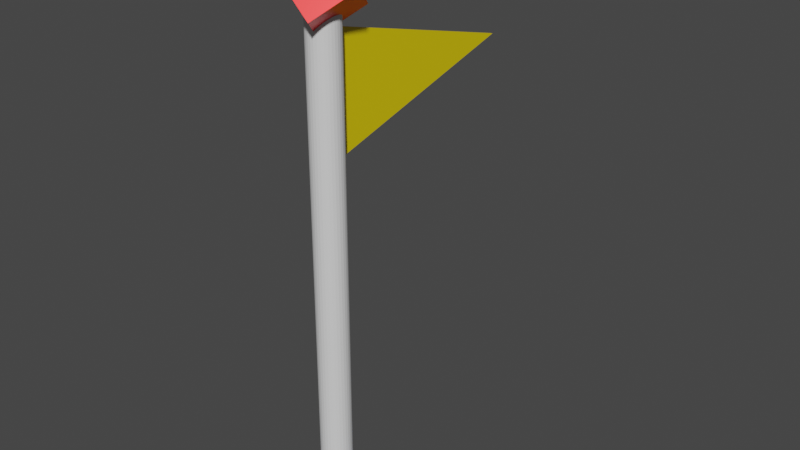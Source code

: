 # Source: yellow_flag.blend  (saved by Blender 2.91.10; exported with 4.5.12 LTS)
import bpy
from mathutils import Matrix  # noqa: F401  (used for matrix-valued properties, if any)

bpy.ops.wm.read_factory_settings(use_empty=True)
scene = bpy.context.scene
scene.name = 'Scene'

# ---- collections
col_collection = bpy.data.collections.new('Collection'); scene.collection.children.link(col_collection)

# ---- materials (node trees are filled in below, after node groups)
mat_material_001 = bpy.data.materials.new('Material.001')
mat_material_001.use_transparent_shadow = False
mat_material_002 = bpy.data.materials.new('Material.002')
mat_material_002.use_transparent_shadow = False
mat_material_003 = bpy.data.materials.new('Material.003')
mat_material_003.use_transparent_shadow = False
mat_material = bpy.data.materials.new('Material')
mat_material.alpha_threshold = 0.0
mat_material.use_transparent_shadow = False
mat_material.line_color = (0.0, 0.0, 0.0, 1.0)

# ---- material node trees
mat_material_001.use_nodes = True; mat_material_001.node_tree.nodes.clear()
_N = mat_material_001.node_tree.nodes; _L = mat_material_001.node_tree.links
n0 = _N.new('ShaderNodeBsdfPrincipled'); n0.name = 'Principled BSDF'; n0.location = (10, 300)
n0.distribution = 'GGX'
n0.subsurface_method = 'BURLEY'
n0.inputs[0].default_value = (0.07483, 0.3142, 0.89, 1.0)
n0.inputs[3].default_value = 1.45
n0.inputs[27].default_value = (0.0, 0.0, 0.0, 1.0)
n0.inputs[28].default_value = 1.0
n1 = _N.new('ShaderNodeOutputMaterial'); n1.name = 'Material Output'; n1.location = (300, 300)
_L.new(n0.outputs[0], n1.inputs[0])
n1.is_active_output = True
mat_material_002.use_nodes = True; mat_material_002.node_tree.nodes.clear()
_N = mat_material_002.node_tree.nodes; _L = mat_material_002.node_tree.links
n0 = _N.new('ShaderNodeBsdfPrincipled'); n0.name = 'Principled BSDF'; n0.location = (10, 300)
n0.distribution = 'GGX'
n0.subsurface_method = 'BURLEY'
n0.inputs[3].default_value = 1.45
n0.inputs[27].default_value = (0.0, 0.0, 0.0, 1.0)
n0.inputs[28].default_value = 1.0
n1 = _N.new('ShaderNodeOutputMaterial'); n1.name = 'Material Output'; n1.location = (300, 300)
_L.new(n0.outputs[0], n1.inputs[0])
n1.is_active_output = True
mat_material_003.use_nodes = True; mat_material_003.node_tree.nodes.clear()
_N = mat_material_003.node_tree.nodes; _L = mat_material_003.node_tree.links
n0 = _N.new('ShaderNodeBsdfPrincipled'); n0.name = 'Principled BSDF'; n0.location = (10, 300)
n0.distribution = 'GGX'
n0.subsurface_method = 'BURLEY'
n0.inputs[0].default_value = (0.8, 0.6075, 0.0, 1.0)
n0.inputs[3].default_value = 1.45
n0.inputs[27].default_value = (0.0, 0.0, 0.0, 1.0)
n0.inputs[28].default_value = 1.0
n1 = _N.new('ShaderNodeOutputMaterial'); n1.name = 'Material Output'; n1.location = (300, 300)
_L.new(n0.outputs[0], n1.inputs[0])
n1.is_active_output = True
mat_material.use_nodes = True; mat_material.node_tree.nodes.clear()
_N = mat_material.node_tree.nodes; _L = mat_material.node_tree.links
n0 = _N.new('ShaderNodeOutputMaterial'); n0.name = 'Material Output'; n0.location = (300, 300)
n1 = _N.new('ShaderNodeBsdfPrincipled'); n1.name = 'Principled BSDF'; n1.location = (10, 300)
n1.distribution = 'GGX'
n1.subsurface_method = 'BURLEY'
n1.inputs[0].default_value = (1.0, 0.0, 0.0, 1.0)
n1.inputs[1].default_value = 0.3307
n1.inputs[2].default_value = 0.4
n1.inputs[3].default_value = 1.45
n1.inputs[27].default_value = (0.0, 0.0, 0.0, 1.0)
n1.inputs[28].default_value = 1.0
_L.new(n1.outputs[0], n0.inputs[0])
n0.is_active_output = True

# ---- world
world_world = bpy.data.worlds.new('World'); scene.world = world_world
world_world.use_nodes = True; world_world.node_tree.nodes.clear()
_N = world_world.node_tree.nodes; _L = world_world.node_tree.links
n0 = _N.new('ShaderNodeOutputWorld'); n0.name = 'World Output'; n0.location = (300, 300)
n1 = _N.new('ShaderNodeBackground'); n1.name = 'Background'; n1.location = (10, 300)
n1.inputs[0].default_value = (0.05088, 0.05088, 0.05088, 1.0)
_L.new(n1.outputs[0], n0.inputs[0])
n0.is_active_output = True
world_world.color = (0.05088, 0.05088, 0.05088)
world_world.use_sun_shadow = False
world_world.sun_shadow_jitter_overblur = 0.0

# ---- meshes
me_cube = bpy.data.meshes.new('Cube')
me_cube.from_pydata([(1.0, 1.0, 1.0), (1.0, 1.0, -1.0), (1.0, -1.0, 1.0), (1.0, -1.0, -1.0), (-1.0, 1.0, 1.0), (-1.0, 1.0, -1.0), (-1.0, -1.0, 1.0), (-1.0, -1.0, -1.0)], [], [(0, 4, 6, 2), (3, 2, 6, 7), (7, 6, 4, 5), (5, 1, 3, 7), (1, 0, 2, 3), (5, 4, 0, 1)])
_uv = me_cube.uv_layers.new(name='UVMap')
_uv.uv.foreach_set('vector', [0.625, 0.5, 0.875, 0.5, 0.875, 0.75, 0.625, 0.75, 0.375, 0.75, 0.625, 0.75, 0.625, 1.0, 0.375, 1.0, 0.375, 0.0, 0.625, 0.0, 0.625, 0.25, 0.375, 0.25, 0.125, 0.5, 0.375, 0.5, 0.375, 0.75, 0.125, 0.75, 0.375, 0.5, 0.625, 0.5, 0.625, 0.75, 0.375, 0.75, 0.375, 0.25, 0.625, 0.25, 0.625, 0.5, 0.375, 0.5])
me_cube.materials.append(mat_material_001)
me_cube.use_remesh_preserve_volume = False
me_cube.use_remesh_preserve_attributes = False
me_cube.use_mirror_vertex_groups = False
me_cube.update()
me_cylinder = bpy.data.meshes.new('Cylinder')
me_cylinder.from_pydata([(0.0, 1.0, -1.0), (0.0, 1.0, 1.0), (0.1951, 0.9808, -1.0), (0.1951, 0.9808, 1.0), (0.3827, 0.9239, -1.0), (0.3827, 0.9239, 1.0), (0.5556, 0.8315, -1.0), (0.5556, 0.8315, 1.0), (0.7071, 0.7071, -1.0), (0.7071, 0.7071, 1.0), (0.8315, 0.5556, -1.0), (0.8315, 0.5556, 1.0), (0.9239, 0.3827, -1.0), (0.9239, 0.3827, 1.0), (0.9808, 0.1951, -1.0), (0.9808, 0.1951, 1.0), (1.0, 7.55e-08, -1.0), (1.0, 7.55e-08, 1.0), (0.9808, -0.1951, -1.0), (0.9808, -0.1951, 1.0), (0.9239, -0.3827, -1.0), (0.9239, -0.3827, 1.0), (0.8315, -0.5556, -1.0), (0.8315, -0.5556, 1.0), (0.7071, -0.7071, -1.0), (0.7071, -0.7071, 1.0), (0.5556, -0.8315, -1.0), (0.5556, -0.8315, 1.0), (0.3827, -0.9239, -1.0), (0.3827, -0.9239, 1.0), (0.1951, -0.9808, -1.0), (0.1951, -0.9808, 1.0), (-3.258e-07, -1.0, -1.0), (-3.258e-07, -1.0, 1.0), (-0.1951, -0.9808, -1.0), (-0.1951, -0.9808, 1.0), (-0.3827, -0.9239, -1.0), (-0.3827, -0.9239, 1.0), (-0.5556, -0.8315, -1.0), (-0.5556, -0.8315, 1.0), (-0.7071, -0.7071, -1.0), (-0.7071, -0.7071, 1.0), (-0.8315, -0.5556, -1.0), (-0.8315, -0.5556, 1.0), (-0.9239, -0.3827, -1.0), (-0.9239, -0.3827, 1.0), (-0.9808, -0.1951, -1.0), (-0.9808, -0.1951, 1.0), (-1.0, 9.656e-07, -1.0), (-1.0, 9.656e-07, 1.0), (-0.9808, 0.1951, -1.0), (-0.9808, 0.1951, 1.0), (-0.9239, 0.3827, -1.0), (-0.9239, 0.3827, 1.0), (-0.8315, 0.5556, -1.0), (-0.8315, 0.5556, 1.0), (-0.7071, 0.7071, -1.0), (-0.7071, 0.7071, 1.0), (-0.5556, 0.8315, -1.0), (-0.5556, 0.8315, 1.0), (-0.3827, 0.9239, -1.0), (-0.3827, 0.9239, 1.0), (-0.1951, 0.9808, -1.0), (-0.1951, 0.9808, 1.0)], [], [(0, 1, 3, 2), (2, 3, 5, 4), (4, 5, 7, 6), (6, 7, 9, 8), (8, 9, 11, 10), (10, 11, 13, 12), (12, 13, 15, 14), (14, 15, 17, 16), (16, 17, 19, 18), (18, 19, 21, 20), (20, 21, 23, 22), (22, 23, 25, 24), (24, 25, 27, 26), (26, 27, 29, 28), (28, 29, 31, 30), (30, 31, 33, 32), (32, 33, 35, 34), (34, 35, 37, 36), (36, 37, 39, 38), (38, 39, 41, 40), (40, 41, 43, 42), (42, 43, 45, 44), (44, 45, 47, 46), (46, 47, 49, 48), (48, 49, 51, 50), (50, 51, 53, 52), (52, 53, 55, 54), (54, 55, 57, 56), (56, 57, 59, 58), (58, 59, 61, 60), (3, 1, 63, 61, 59, 57, 55, 53, 51, 49, 47, 45, 43, 41, 39, 37, 35, 33, 31, 29, 27, 25, 23, 21, 19, 17, 15, 13, 11, 9, 7, 5), (60, 61, 63, 62), (62, 63, 1, 0), (0, 2, 4, 6, 8, 10, 12, 14, 16, 18, 20, 22, 24, 26, 28, 30, 32, 34, 36, 38, 40, 42, 44, 46, 48, 50, 52, 54, 56, 58, 60, 62)])
_uv = me_cylinder.uv_layers.new(name='UVMap')
_uv.uv.foreach_set('vector', [1.0, 0.5, 1.0, 1.0, 0.9688, 1.0, 0.9688, 0.5, 0.9688, 0.5, 0.9688, 1.0, 0.9375, 1.0, 0.9375, 0.5, 0.9375, 0.5, 0.9375, 1.0, 0.9062, 1.0, 0.9062, 0.5, 0.9062, 0.5, 0.9062, 1.0, 0.875, 1.0, 0.875, 0.5, 0.875, 0.5, 0.875, 1.0, 0.8438, 1.0, 0.8438, 0.5, 0.8438, 0.5, 0.8438, 1.0, 0.8125, 1.0, 0.8125, 0.5, 0.8125, 0.5, 0.8125, 1.0, 0.7812, 1.0, 0.7812, 0.5, 0.7812, 0.5, 0.7812, 1.0, 0.75, 1.0, 0.75, 0.5, 0.75, 0.5, 0.75, 1.0, 0.7188, 1.0, 0.7188, 0.5, 0.7188, 0.5, 0.7188, 1.0, 0.6875, 1.0, 0.6875, 0.5, 0.6875, 0.5, 0.6875, 1.0, 0.6562, 1.0, 0.6562, 0.5, 0.6562, 0.5, 0.6562, 1.0, 0.625, 1.0, 0.625, 0.5, 0.625, 0.5, 0.625, 1.0, 0.5938, 1.0, 0.5938, 0.5, 0.5938, 0.5, 0.5938, 1.0, 0.5625, 1.0, 0.5625, 0.5, 0.5625, 0.5, 0.5625, 1.0, 0.5312, 1.0, 0.5312, 0.5, 0.5312, 0.5, 0.5312, 1.0, 0.5, 1.0, 0.5, 0.5, 0.5, 0.5, 0.5, 1.0, 0.4688, 1.0, 0.4688, 0.5, 0.4688, 0.5, 0.4688, 1.0, 0.4375, 1.0, 0.4375, 0.5, 0.4375, 0.5, 0.4375, 1.0, 0.4062, 1.0, 0.4062, 0.5, 0.4062, 0.5, 0.4062, 1.0, 0.375, 1.0, 0.375, 0.5, 0.375, 0.5, 0.375, 1.0, 0.3438, 1.0, 0.3438, 0.5, 0.3438, 0.5, 0.3438, 1.0, 0.3125, 1.0, 0.3125, 0.5, 0.3125, 0.5, 0.3125, 1.0, 0.2812, 1.0, 0.2812, 0.5, 0.2812, 0.5, 0.2812, 1.0, 0.25, 1.0, 0.25, 0.5, 0.25, 0.5, 0.25, 1.0, 0.2188, 1.0, 0.2188, 0.5, 0.2188, 0.5, 0.2188, 1.0, 0.1875, 1.0, 0.1875, 0.5, 0.1875, 0.5, 0.1875, 1.0, 0.1562, 1.0, 0.1562, 0.5, 0.1562, 0.5, 0.1562, 1.0, 0.125, 1.0, 0.125, 0.5, 0.125, 0.5, 0.125, 1.0, 0.09375, 1.0, 0.09375, 0.5, 0.09375, 0.5, 0.09375, 1.0, 0.0625, 1.0, 0.0625, 0.5, 0.2968, 0.4854, 0.25, 0.49, 0.2032, 0.4854, 0.1582, 0.4717, 0.1167, 0.4496, 0.08029, 0.4197, 0.05045, 0.3833, 0.02827, 0.3418, 0.01461, 0.2968, 0.01, 0.25, 0.01461, 0.2032, 0.02827, 0.1582, 0.05045, 0.1167, 0.08029, 0.08029, 0.1167, 0.05045, 0.1582, 0.02827, 0.2032, 0.01461, 0.25, 0.01, 0.2968, 0.01461, 0.3418, 0.02827, 0.3833, 0.05045, 0.4197, 0.08029, 0.4496, 0.1167, 0.4717, 0.1582, 0.4854, 0.2032, 0.49, 0.25, 0.4854, 0.2968, 0.4717, 0.3418, 0.4496, 0.3833, 0.4197, 0.4197, 0.3833, 0.4496, 0.3418, 0.4717, 0.0625, 0.5, 0.0625, 1.0, 0.03125, 1.0, 0.03125, 0.5, 0.03125, 0.5, 0.03125, 1.0, 0.0, 1.0, 0.0, 0.5, 0.75, 0.49, 0.7968, 0.4854, 0.8418, 0.4717, 0.8833, 0.4496, 0.9197, 0.4197, 0.9496, 0.3833, 0.9717, 0.3418, 0.9854, 0.2968, 0.99, 0.25, 0.9854, 0.2032, 0.9717, 0.1582, 0.9496, 0.1167, 0.9197, 0.08029, 0.8833, 0.05045, 0.8418, 0.02827, 0.7968, 0.01461, 0.75, 0.01, 0.7032, 0.01461, 0.6582, 0.02827, 0.6167, 0.05045, 0.5803, 0.08029, 0.5504, 0.1167, 0.5283, 0.1582, 0.5146, 0.2032, 0.51, 0.25, 0.5146, 0.2968, 0.5283, 0.3418, 0.5504, 0.3833, 0.5803, 0.4197, 0.6167, 0.4496, 0.6582, 0.4717, 0.7032, 0.4854])
me_cylinder.materials.append(mat_material_002)
me_cylinder.use_remesh_fix_poles = True
me_cylinder.use_remesh_preserve_attributes = False
me_cylinder.use_mirror_vertex_groups = False
me_cylinder.update()
me_cube_004 = bpy.data.meshes.new('Cube.004')
me_cube_004.from_pydata([(0.02065, -0.415, -0.6225), (0.02065, 0.83, 0.0), (0.02065, -0.415, 0.6225), (-0.02065, 0.83, 0.0), (-0.02065, -0.415, -0.6225), (-0.02065, -0.415, 0.6225)], [], [(0, 1, 2), (4, 5, 3), (4, 0, 2, 5), (2, 1, 3, 5), (3, 1, 0, 4)])
_uv = me_cube_004.uv_layers.new(name='UVMap')
_uv.uv.foreach_set('vector', [0.901, 0.1106, 0.5021, 0.9085, 0.1031, 0.1106, 0.4109, 0.7102, 0.5879, 0.7102, 0.4994, 0.5332, 0.75, 0.49, 0.75, 0.49, 0.75, 0.01, 0.75, 0.01, 0.25, 0.01, 0.25, 0.25, 0.25, 0.25, 0.25, 0.01, 0.25, 0.25, 0.25, 0.25, 0.25, 0.49, 0.25, 0.49])
me_cube_004.materials.append(mat_material_003)
me_cube_004.use_remesh_fix_poles = True
me_cube_004.use_remesh_preserve_attributes = False
me_cube_004.use_mirror_vertex_groups = False
me_cube_004.update()
me_cube_005 = bpy.data.meshes.new('Cube.005')
me_cube_005.from_pydata([(-1.0, -1.0, -1.0), (-1.0, -1.0, 1.0), (-1.0, 1.0, -1.0), (-1.0, 1.0, 1.0), (1.0, -1.0, -1.0), (1.0, -1.0, 1.0), (1.0, 1.0, -1.0), (1.0, 1.0, 1.0)], [], [(0, 1, 3, 2), (2, 3, 7, 6), (6, 7, 5, 4), (4, 5, 1, 0), (2, 6, 4, 0), (7, 3, 1, 5)])
_uv = me_cube_005.uv_layers.new(name='UVMap')
_uv.uv.foreach_set('vector', [0.375, 0.0, 0.625, 0.0, 0.625, 0.25, 0.375, 0.25, 0.375, 0.25, 0.625, 0.25, 0.625, 0.5, 0.375, 0.5, 0.375, 0.5, 0.625, 0.5, 0.625, 0.75, 0.375, 0.75, 0.375, 0.75, 0.625, 0.75, 0.625, 1.0, 0.375, 1.0, 0.125, 0.5, 0.375, 0.5, 0.375, 0.75, 0.125, 0.75, 0.625, 0.5, 0.875, 0.5, 0.875, 0.75, 0.625, 0.75])
me_cube_005.materials.append(mat_material)
me_cube_005.use_remesh_fix_poles = True
me_cube_005.use_remesh_preserve_attributes = False
me_cube_005.use_mirror_vertex_groups = False
me_cube_005.update()

# ---- objects
ob_cube = bpy.data.objects.new('Cube', me_cube)
ob_cylinder = bpy.data.objects.new('Cylinder', me_cylinder)
ob_cube_001 = bpy.data.objects.new('Cube.001', me_cube_004)
ob_cube_002 = bpy.data.objects.new('Cube.002', me_cube_005)

# ---- transforms, parenting, visibility, modifiers, constraints
ob_cube.location = (0.0, 0.0, 0.07505)
ob_cube.scale = (0.3876, 0.3876, 0.08291)
ob_cube.lock_rotations_4d = False
ob_cube.empty_display_type = 'ARROWS'
ob_cube.lineart.crease_threshold = 0.0
ob_cylinder.location = (0.0, 0.0, 2.405)
ob_cylinder.scale = (0.1408, 0.1408, 2.252)
ob_cylinder.lineart.crease_threshold = 0.0
ob_cube_001.location = (0.0, 0.7817, 3.991)
ob_cube_001.scale = (0.3799, 1.606, 0.8569)
ob_cube_001.lineart.crease_threshold = 0.0
ob_cube_002.location = (4.657e-10, 0.0, 4.831)
ob_cube_002.rotation_euler = (0.7854, 0.7854, 0.0)
ob_cube_002.scale = (0.2217, 0.2217, 0.2217)
ob_cube_002.lineart.crease_threshold = 0.0

# ---- collection membership
col_collection.objects.link(ob_cube)
col_collection.objects.link(ob_cylinder)
col_collection.objects.link(ob_cube_001)
col_collection.objects.link(ob_cube_002)

# ---- scene / render settings (as saved in the file)
scene.frame_start = 1; scene.frame_end = 250; scene.frame_set(1)
scene.render.engine = 'BLENDER_EEVEE_NEXT'
scene.cycles.use_denoising = False
scene.cycles.samples = 128
scene.cycles.sampling_pattern = 'TABULATED_SOBOL'
scene.cycles.use_adaptive_sampling = False
scene.cycles.use_light_tree = False
scene.view_settings.view_transform = 'Filmic'
bpy.context.view_layer.update()

# ---- added for rendering (the .blend has no active camera and no usable light): camera, sun
cam_auto = bpy.data.cameras.new('AutoCamera')
cam_auto.lens = 50.0
cam_auto.sensor_width = 36.0
cam_auto.clip_end = 1000.0
ob_auto_camera = bpy.data.objects.new('AutoCamera', cam_auto)
scene.collection.objects.link(ob_auto_camera)
ob_auto_camera.location = (5.40199, -5.61868, 6.92258)
ob_auto_camera.rotation_euler = (1.09748, -7.21219e-08, 0.694738)
scene.camera = ob_auto_camera
light_auto_sun = bpy.data.lights.new('AutoSun', 'SUN')
light_auto_sun.energy = 3.0
light_auto_sun.angle = 0.0523599
ob_auto_sun = bpy.data.objects.new('AutoSun', light_auto_sun)
scene.collection.objects.link(ob_auto_sun)
ob_auto_sun.rotation_euler = (0.872665, 0.174533, 0.523599)
bpy.context.view_layer.update()
